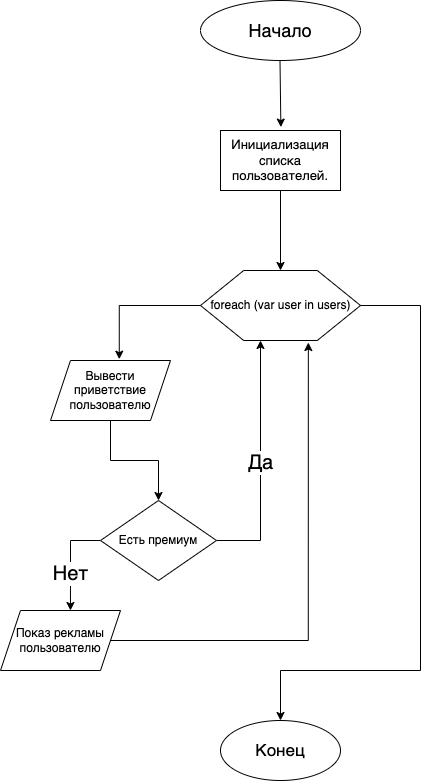

The diagram above was exported from draw.io. Its source (the exported page's mxGraphModel, read from the mxfile embedded in the PNG):
<mxGraphModel dx="1327" dy="877" grid="1" gridSize="10" guides="1" tooltips="1" connect="1" arrows="1" fold="1" page="1" pageScale="1" pageWidth="827" pageHeight="1169" math="0" shadow="0">
  <root>
    <mxCell id="0" />
    <mxCell id="1" parent="0" />
    <mxCell id="6UD5YrcY08KoV-nsIJPE-1" value="Начало" style="ellipse;whiteSpace=wrap;html=1;fontSize=18;" vertex="1" parent="1">
      <mxGeometry x="320" y="120" width="160" height="60" as="geometry" />
    </mxCell>
    <mxCell id="6UD5YrcY08KoV-nsIJPE-2" value="" style="endArrow=classic;html=1;rounded=0;entryX=0.503;entryY=-0.057;entryDx=0;entryDy=0;entryPerimeter=0;" edge="1" parent="1" target="6UD5YrcY08KoV-nsIJPE-3">
      <mxGeometry width="50" height="50" relative="1" as="geometry">
        <mxPoint x="399.5" y="180" as="sourcePoint" />
        <mxPoint x="399.5" y="240" as="targetPoint" />
      </mxGeometry>
    </mxCell>
    <mxCell id="6UD5YrcY08KoV-nsIJPE-3" value="Инициализация списка пользователей." style="shape=parallelogram;perimeter=parallelogramPerimeter;whiteSpace=wrap;html=1;fixedSize=1;size=-30;fontSize=13;" vertex="1" parent="1">
      <mxGeometry x="340" y="250" width="120" height="60" as="geometry" />
    </mxCell>
    <mxCell id="6UD5YrcY08KoV-nsIJPE-4" value="" style="endArrow=classic;html=1;rounded=0;exitX=0.5;exitY=1;exitDx=0;exitDy=0;entryX=0.5;entryY=0;entryDx=0;entryDy=0;" edge="1" parent="1" source="6UD5YrcY08KoV-nsIJPE-3" target="6UD5YrcY08KoV-nsIJPE-5">
      <mxGeometry width="50" height="50" relative="1" as="geometry">
        <mxPoint x="390" y="380" as="sourcePoint" />
        <mxPoint x="400" y="380" as="targetPoint" />
      </mxGeometry>
    </mxCell>
    <mxCell id="6UD5YrcY08KoV-nsIJPE-5" value="&lt;meta charset=&quot;utf-8&quot;&gt;&lt;span class=&quot;hljs-keyword&quot;&gt;foreach&lt;/span&gt; (&lt;span class=&quot;hljs-keyword&quot;&gt;var&lt;/span&gt; user &lt;span class=&quot;hljs-keyword&quot;&gt;in&lt;/span&gt; users)" style="verticalLabelPosition=middle;verticalAlign=middle;html=1;shape=hexagon;perimeter=hexagonPerimeter2;arcSize=6;size=0.27;labelPosition=center;align=center;" vertex="1" parent="1">
      <mxGeometry x="320" y="390" width="160" height="70" as="geometry" />
    </mxCell>
    <mxCell id="6UD5YrcY08KoV-nsIJPE-8" style="edgeStyle=orthogonalEdgeStyle;rounded=0;orthogonalLoop=1;jettySize=auto;html=1;exitX=1;exitY=0.5;exitDx=0;exitDy=0;entryX=0.5;entryY=0;entryDx=0;entryDy=0;" edge="1" parent="1" source="6UD5YrcY08KoV-nsIJPE-5" target="6UD5YrcY08KoV-nsIJPE-9">
      <mxGeometry relative="1" as="geometry">
        <mxPoint x="489.9999999999999" y="439.99" as="sourcePoint" />
        <mxPoint x="400" y="560" as="targetPoint" />
        <Array as="points">
          <mxPoint x="540" y="425" />
          <mxPoint x="540" y="790" />
          <mxPoint x="400" y="790" />
        </Array>
      </mxGeometry>
    </mxCell>
    <mxCell id="6UD5YrcY08KoV-nsIJPE-9" value="Конец" style="ellipse;whiteSpace=wrap;html=1;fontSize=17;" vertex="1" parent="1">
      <mxGeometry x="340" y="840" width="120" height="60" as="geometry" />
    </mxCell>
    <mxCell id="6UD5YrcY08KoV-nsIJPE-15" style="edgeStyle=orthogonalEdgeStyle;rounded=0;orthogonalLoop=1;jettySize=auto;html=1;entryX=0.5;entryY=0;entryDx=0;entryDy=0;" edge="1" parent="1" source="6UD5YrcY08KoV-nsIJPE-12" target="6UD5YrcY08KoV-nsIJPE-16">
      <mxGeometry relative="1" as="geometry">
        <mxPoint x="210" y="610" as="targetPoint" />
        <Array as="points" />
      </mxGeometry>
    </mxCell>
    <mxCell id="6UD5YrcY08KoV-nsIJPE-12" value="Вывести приветствие пользователю" style="shape=parallelogram;perimeter=parallelogramPerimeter;whiteSpace=wrap;html=1;fixedSize=1;" vertex="1" parent="1">
      <mxGeometry x="170" y="480" width="120" height="60" as="geometry" />
    </mxCell>
    <mxCell id="6UD5YrcY08KoV-nsIJPE-13" style="edgeStyle=orthogonalEdgeStyle;rounded=0;orthogonalLoop=1;jettySize=auto;html=1;exitX=0;exitY=0.5;exitDx=0;exitDy=0;entryX=0.573;entryY=-0.022;entryDx=0;entryDy=0;entryPerimeter=0;" edge="1" parent="1" source="6UD5YrcY08KoV-nsIJPE-5" target="6UD5YrcY08KoV-nsIJPE-12">
      <mxGeometry relative="1" as="geometry" />
    </mxCell>
    <mxCell id="6UD5YrcY08KoV-nsIJPE-18" value="Да" style="edgeStyle=orthogonalEdgeStyle;rounded=0;orthogonalLoop=1;jettySize=auto;html=1;fontSize=20;" edge="1" parent="1" source="6UD5YrcY08KoV-nsIJPE-16">
      <mxGeometry relative="1" as="geometry">
        <mxPoint x="380" y="460" as="targetPoint" />
        <Array as="points">
          <mxPoint x="380" y="660" />
          <mxPoint x="380" y="460" />
        </Array>
      </mxGeometry>
    </mxCell>
    <mxCell id="6UD5YrcY08KoV-nsIJPE-21" value="Нет" style="edgeStyle=orthogonalEdgeStyle;rounded=0;orthogonalLoop=1;jettySize=auto;html=1;fontSize=20;entryX=0.583;entryY=0;entryDx=0;entryDy=0;entryPerimeter=0;" edge="1" parent="1" source="6UD5YrcY08KoV-nsIJPE-16" target="6UD5YrcY08KoV-nsIJPE-20">
      <mxGeometry x="0.2694" relative="1" as="geometry">
        <mxPoint x="180" y="730" as="targetPoint" />
        <Array as="points">
          <mxPoint x="190" y="660" />
        </Array>
        <mxPoint as="offset" />
      </mxGeometry>
    </mxCell>
    <mxCell id="6UD5YrcY08KoV-nsIJPE-16" value="Есть премиум" style="rhombus;whiteSpace=wrap;html=1;" vertex="1" parent="1">
      <mxGeometry x="220" y="620" width="116" height="80" as="geometry" />
    </mxCell>
    <mxCell id="6UD5YrcY08KoV-nsIJPE-22" style="edgeStyle=orthogonalEdgeStyle;rounded=0;orthogonalLoop=1;jettySize=auto;html=1;entryX=0.674;entryY=1.029;entryDx=0;entryDy=0;entryPerimeter=0;" edge="1" parent="1" source="6UD5YrcY08KoV-nsIJPE-20" target="6UD5YrcY08KoV-nsIJPE-5">
      <mxGeometry relative="1" as="geometry">
        <mxPoint x="470" y="470" as="targetPoint" />
      </mxGeometry>
    </mxCell>
    <mxCell id="6UD5YrcY08KoV-nsIJPE-20" value="Показ рекламы пользователю" style="shape=parallelogram;perimeter=parallelogramPerimeter;whiteSpace=wrap;html=1;fixedSize=1;" vertex="1" parent="1">
      <mxGeometry x="120" y="730" width="120" height="60" as="geometry" />
    </mxCell>
  </root>
</mxGraphModel>